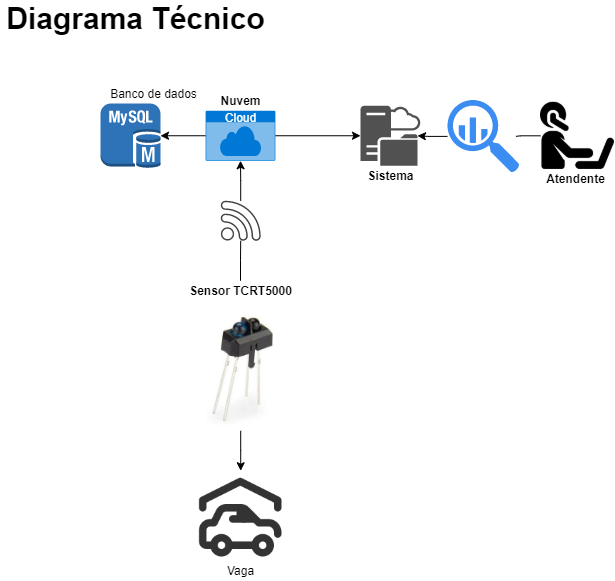

The diagram above was exported from draw.io. Its source (the exported page's mxGraphModel, read from the mxfile embedded in the PNG):
<mxGraphModel dx="1422" dy="762" grid="1" gridSize="10" guides="1" tooltips="1" connect="1" arrows="1" fold="1" page="1" pageScale="1" pageWidth="827" pageHeight="1169" math="0" shadow="0">
  <root>
    <mxCell id="0" />
    <mxCell id="1" parent="0" />
    <mxCell id="S9g3pTDKMT-XCdNPsbvf-5" style="edgeStyle=orthogonalEdgeStyle;rounded=0;orthogonalLoop=1;jettySize=auto;html=1;" edge="1" parent="1" source="S9g3pTDKMT-XCdNPsbvf-1" target="S9g3pTDKMT-XCdNPsbvf-3">
      <mxGeometry relative="1" as="geometry" />
    </mxCell>
    <mxCell id="S9g3pTDKMT-XCdNPsbvf-1" value="" style="shape=image;verticalLabelPosition=bottom;labelBackgroundColor=#ffffff;verticalAlign=top;aspect=fixed;imageAspect=0;image=data:image/jpeg,(base64 omitted: 4944 chars);" vertex="1" parent="1">
      <mxGeometry x="212.61" y="377.25" width="75.21" height="120" as="geometry" />
    </mxCell>
    <mxCell id="S9g3pTDKMT-XCdNPsbvf-18" style="edgeStyle=orthogonalEdgeStyle;rounded=0;orthogonalLoop=1;jettySize=auto;html=1;startArrow=none;" edge="1" parent="1" source="S9g3pTDKMT-XCdNPsbvf-15" target="S9g3pTDKMT-XCdNPsbvf-7">
      <mxGeometry relative="1" as="geometry" />
    </mxCell>
    <mxCell id="S9g3pTDKMT-XCdNPsbvf-2" value="&lt;b&gt;Sensor TCRT5000&lt;/b&gt;" style="text;html=1;align=center;verticalAlign=middle;resizable=0;points=[];autosize=1;strokeColor=none;fillColor=none;" vertex="1" parent="1">
      <mxGeometry x="190" y="347.25" width="120" height="20" as="geometry" />
    </mxCell>
    <mxCell id="S9g3pTDKMT-XCdNPsbvf-3" value="" style="shape=image;html=1;verticalAlign=top;verticalLabelPosition=bottom;labelBackgroundColor=#ffffff;imageAspect=0;aspect=fixed;image=https://cdn1.iconfinder.com/data/icons/tidee-transport/24/019_034_car_garage_transport-128.png" vertex="1" parent="1">
      <mxGeometry x="205.22000000000003" y="537.25" width="90" height="90" as="geometry" />
    </mxCell>
    <mxCell id="S9g3pTDKMT-XCdNPsbvf-4" value="Vaga" style="text;html=1;align=center;verticalAlign=middle;resizable=0;points=[];autosize=1;strokeColor=none;fillColor=none;" vertex="1" parent="1">
      <mxGeometry x="229.99000000000004" y="627.25" width="40" height="20" as="geometry" />
    </mxCell>
    <mxCell id="S9g3pTDKMT-XCdNPsbvf-6" value="" style="outlineConnect=0;dashed=0;verticalLabelPosition=bottom;verticalAlign=top;align=center;html=1;shape=mxgraph.aws3.mysql_db_instance;fillColor=#2E73B8;gradientColor=none;" vertex="1" parent="1">
      <mxGeometry x="110" y="170" width="60" height="64.5" as="geometry" />
    </mxCell>
    <mxCell id="S9g3pTDKMT-XCdNPsbvf-8" style="edgeStyle=orthogonalEdgeStyle;rounded=0;orthogonalLoop=1;jettySize=auto;html=1;entryX=1;entryY=0.5;entryDx=0;entryDy=0;entryPerimeter=0;" edge="1" parent="1" source="S9g3pTDKMT-XCdNPsbvf-7" target="S9g3pTDKMT-XCdNPsbvf-6">
      <mxGeometry relative="1" as="geometry" />
    </mxCell>
    <mxCell id="S9g3pTDKMT-XCdNPsbvf-13" style="edgeStyle=orthogonalEdgeStyle;rounded=0;orthogonalLoop=1;jettySize=auto;html=1;" edge="1" parent="1" source="S9g3pTDKMT-XCdNPsbvf-7" target="S9g3pTDKMT-XCdNPsbvf-10">
      <mxGeometry relative="1" as="geometry" />
    </mxCell>
    <mxCell id="S9g3pTDKMT-XCdNPsbvf-7" value="Cloud" style="html=1;strokeColor=none;fillColor=#0079D6;labelPosition=center;verticalLabelPosition=middle;verticalAlign=top;align=center;fontSize=12;outlineConnect=0;spacingTop=-6;fontColor=#FFFFFF;sketch=0;shape=mxgraph.sitemap.cloud;" vertex="1" parent="1">
      <mxGeometry x="215.1" y="177.25" width="69.79" height="50" as="geometry" />
    </mxCell>
    <mxCell id="S9g3pTDKMT-XCdNPsbvf-10" value="" style="sketch=0;pointerEvents=1;shadow=0;dashed=0;html=1;strokeColor=none;labelPosition=center;verticalLabelPosition=bottom;verticalAlign=top;align=center;fillColor=#515151;shape=mxgraph.mscae.system_center.cloud_distribution_point" vertex="1" parent="1">
      <mxGeometry x="370" y="172.25" width="60" height="60" as="geometry" />
    </mxCell>
    <mxCell id="S9g3pTDKMT-XCdNPsbvf-11" value="Banco de dados" style="text;html=1;align=center;verticalAlign=middle;resizable=0;points=[];autosize=1;strokeColor=none;fillColor=none;" vertex="1" parent="1">
      <mxGeometry x="112.61" y="150" width="100" height="20" as="geometry" />
    </mxCell>
    <mxCell id="S9g3pTDKMT-XCdNPsbvf-12" value="&lt;b&gt;Nuvem&lt;/b&gt;" style="text;html=1;align=center;verticalAlign=middle;resizable=0;points=[];autosize=1;strokeColor=none;fillColor=none;" vertex="1" parent="1">
      <mxGeometry x="220.21999999999997" y="157.25" width="60" height="20" as="geometry" />
    </mxCell>
    <mxCell id="S9g3pTDKMT-XCdNPsbvf-14" value="&lt;b&gt;Sistema&lt;/b&gt;" style="text;html=1;align=center;verticalAlign=middle;resizable=0;points=[];autosize=1;strokeColor=none;fillColor=none;" vertex="1" parent="1">
      <mxGeometry x="370" y="232.25" width="60" height="20" as="geometry" />
    </mxCell>
    <mxCell id="S9g3pTDKMT-XCdNPsbvf-15" value="" style="sketch=0;pointerEvents=1;shadow=0;dashed=0;html=1;strokeColor=none;fillColor=#434445;aspect=fixed;labelPosition=center;verticalLabelPosition=bottom;verticalAlign=top;align=center;outlineConnect=0;shape=mxgraph.vvd.wi_fi;" vertex="1" parent="1">
      <mxGeometry x="230.22" y="267.25" width="40" height="40" as="geometry" />
    </mxCell>
    <mxCell id="S9g3pTDKMT-XCdNPsbvf-19" value="" style="edgeStyle=orthogonalEdgeStyle;rounded=0;orthogonalLoop=1;jettySize=auto;html=1;endArrow=none;" edge="1" parent="1" source="S9g3pTDKMT-XCdNPsbvf-2" target="S9g3pTDKMT-XCdNPsbvf-15">
      <mxGeometry relative="1" as="geometry">
        <mxPoint x="250" y="347.25" as="sourcePoint" />
        <mxPoint x="257.79999999999995" y="227.25" as="targetPoint" />
      </mxGeometry>
    </mxCell>
    <mxCell id="S9g3pTDKMT-XCdNPsbvf-25" style="edgeStyle=orthogonalEdgeStyle;rounded=0;orthogonalLoop=1;jettySize=auto;html=1;entryX=0.95;entryY=0.5;entryDx=0;entryDy=0;entryPerimeter=0;startArrow=none;" edge="1" parent="1" source="S9g3pTDKMT-XCdNPsbvf-21" target="S9g3pTDKMT-XCdNPsbvf-10">
      <mxGeometry relative="1" as="geometry" />
    </mxCell>
    <mxCell id="S9g3pTDKMT-XCdNPsbvf-23" value="" style="shape=image;verticalLabelPosition=bottom;labelBackgroundColor=#ffffff;verticalAlign=top;aspect=fixed;imageAspect=0;image=data:image/png,(base64 omitted: 10936 chars);" vertex="1" parent="1">
      <mxGeometry x="550" y="165.25" width="74" height="74" as="geometry" />
    </mxCell>
    <mxCell id="S9g3pTDKMT-XCdNPsbvf-21" value="" style="sketch=0;html=1;aspect=fixed;strokeColor=none;shadow=0;align=center;verticalAlign=top;fillColor=#3B8DF1;shape=mxgraph.gcp2.big_query" vertex="1" parent="1">
      <mxGeometry x="457" y="166.5" width="72.02" height="72.75" as="geometry" />
    </mxCell>
    <mxCell id="S9g3pTDKMT-XCdNPsbvf-26" value="" style="edgeStyle=orthogonalEdgeStyle;rounded=0;orthogonalLoop=1;jettySize=auto;html=1;entryX=0.95;entryY=0.5;entryDx=0;entryDy=0;entryPerimeter=0;endArrow=none;" edge="1" parent="1" source="S9g3pTDKMT-XCdNPsbvf-23" target="S9g3pTDKMT-XCdNPsbvf-21">
      <mxGeometry relative="1" as="geometry">
        <mxPoint x="550" y="202.25" as="sourcePoint" />
        <mxPoint x="427" y="202.25" as="targetPoint" />
      </mxGeometry>
    </mxCell>
    <mxCell id="S9g3pTDKMT-XCdNPsbvf-27" value="&lt;b&gt;Atendente&lt;/b&gt;" style="text;html=1;align=center;verticalAlign=middle;resizable=0;points=[];autosize=1;strokeColor=none;fillColor=none;" vertex="1" parent="1">
      <mxGeometry x="550" y="234.5" width="70" height="20" as="geometry" />
    </mxCell>
    <mxCell id="S9g3pTDKMT-XCdNPsbvf-28" value="&lt;b&gt;&lt;font style=&quot;font-size: 30px&quot;&gt;Diagrama Técnico&lt;/font&gt;&lt;/b&gt;" style="text;html=1;align=center;verticalAlign=middle;resizable=0;points=[];autosize=1;strokeColor=none;fillColor=none;" vertex="1" parent="1">
      <mxGeometry x="10" y="70" width="270" height="30" as="geometry" />
    </mxCell>
  </root>
</mxGraphModel>